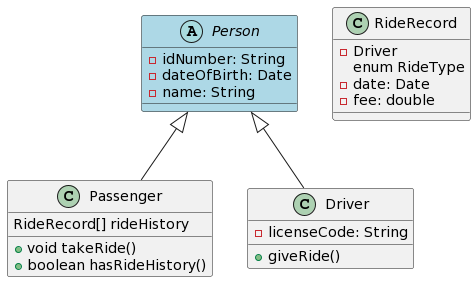

The diagram above was rendered by PlantUML. Its source (embedded in the PNG):
@startuml
abstract class Person #LightBlue {
 -idNumber: String
 -dateOfBirth: Date
 -name: String
}

class RideRecord{
    - Driver
    enum RideType
    - date: Date
    - fee: double

    
          
}
Person <|-- Passenger
Passenger : RideRecord[] rideHistory
Passenger : +void takeRide()
Passenger : + boolean hasRideHistory()

Person <|-- Driver
class Driver{
    - licenseCode: String
    +giveRide()
}
@enduml